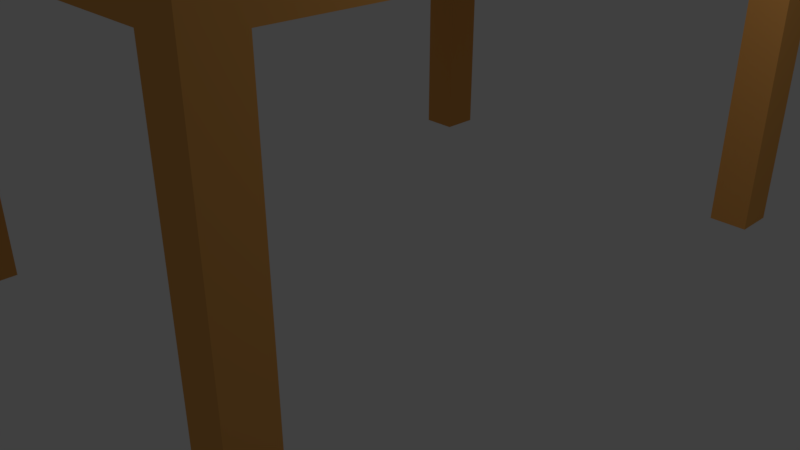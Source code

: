 # Source: Tafel.blend  (saved by Blender 2.78.0; exported with 4.5.12 LTS)
import bpy
from mathutils import Matrix  # noqa: F401  (used for matrix-valued properties, if any)

bpy.ops.wm.read_factory_settings(use_empty=True)
scene = bpy.context.scene
scene.name = 'Scene'

# ---- collections
col_collection_1 = bpy.data.collections.new('Collection 1'); scene.collection.children.link(col_collection_1)

# ---- materials (node trees are filled in below, after node groups)
mat_material = bpy.data.materials.new('Material')
mat_material.alpha_threshold = 0.0
mat_material.use_transparent_shadow = False
mat_material.preview_render_type = 'CUBE'
mat_material.diffuse_color = (0.8, 0.3817, 0.09842, 1.0)
mat_material.specular_color = (1.0, 0.9425, 0.855)
mat_material.roughness = 0.5
mat_material.line_color = (0.0, 0.0, 0.0, 1.0)

# ---- material node trees

# ---- world
world_world = bpy.data.worlds.new('World'); scene.world = world_world
world_world.color = (0.05088, 0.05088, 0.05088)
world_world.use_sun_shadow = False
world_world.sun_shadow_jitter_overblur = 0.0
world_world.cycles.sampling_method = 'MANUAL'

# ---- cameras
cam_camera = bpy.data.cameras.new('Camera')
cam_camera.clip_end = 100.0
cam_camera.lens = 35.0
cam_camera.sensor_width = 32.0
cam_camera.sensor_height = 18.0
cam_camera.ortho_scale = 7.314
cam_camera.dof.focus_distance = 0.0
cam_camera.dof.aperture_fstop = 128.0

# ---- lights
light_lamp = bpy.data.lights.new('Lamp', 'POINT')
light_lamp.transmission_factor = 0.0
light_lamp.cutoff_distance = 30.0
light_lamp.energy = 100.0
light_lamp.shadow_buffer_clip_start = 1.001
light_lamp.shadow_soft_size = 0.1
light_lamp.shadow_maximum_resolution = 0.006
light_lamp.use_absolute_resolution = True

# ---- meshes
me_cube = bpy.data.meshes.new('Cube')
me_cube.from_pydata([(1.0, 1.0, -1.0), (1.0, -1.0, -1.0), (-1.0, -1.0, -1.0), (-1.0, 1.0, -1.0), (1.0, 1.0, 1.0), (1.0, -1.0, 1.0), (-1.0, -1.0, 1.0), (-1.0, 1.0, 1.0), (1.0, -0.8802, -1.0), (-1.0, -0.8802, -1.0), (1.0, -0.8802, 1.0), (-1.0, -0.8802, 1.0), (-1.0, 0.8763, -1.0), (-1.0, 0.8763, 1.0), (1.0, 0.8763, -1.0), (1.0, 0.8763, 1.0), (-0.8284, 1.0, -1.0), (-0.8284, -1.0, -1.0), (-0.8284, 1.0, 1.0), (-0.8284, -1.0, 1.0), (-0.8284, -0.8802, 1.0), (-0.8284, -0.8802, -1.0), (-0.8284, 0.8763, -1.0), (-0.8284, 0.8763, 1.0), (0.8338, -0.8802, 1.0), (0.8338, 0.8763, 1.0), (0.8338, 1.0, -1.0), (0.8338, -1.0, -1.0), (0.8338, 1.0, 1.0), (0.8338, -1.0, 1.0), (0.8338, -0.8802, -1.0), (0.8338, 0.8763, -1.0), (1.0, -0.8802, -20.99), (1.0, -1.0, -20.99), (-0.8284, 1.0, -20.99), (-1.0, 1.0, -20.99), (-0.8284, -1.0, -20.99), (-1.0, -1.0, -20.99), (-1.0, 0.8763, -20.99), (-1.0, -0.8802, -20.99), (-0.8284, -0.8802, -20.99), (1.0, 1.0, -20.99), (1.0, 0.8763, -20.99), (-0.8284, 0.8763, -20.99), (0.8338, 1.0, -20.99), (0.8338, -1.0, -20.99), (0.8338, -0.8802, -20.99), (0.8338, 0.8763, -20.99)], [], [(16, 22, 43, 34), (20, 11, 6, 19), (8, 10, 5, 1), (17, 19, 6, 2), (12, 13, 7, 3), (18, 16, 3, 7), (2, 6, 11, 9), (14, 15, 10, 8), (23, 13, 11, 20), (22, 21, 9, 12), (8, 1, 33, 32), (18, 7, 13, 23), (0, 4, 15, 14), (9, 11, 13, 12), (28, 18, 23, 25), (26, 31, 22, 16), (31, 30, 21, 22), (25, 23, 20, 24), (28, 26, 16, 18), (27, 29, 19, 17), (24, 20, 19, 29), (30, 27, 17, 21), (0, 14, 42, 41), (10, 24, 29, 5), (1, 5, 29, 27), (4, 0, 26, 28), (15, 25, 24, 10), (14, 8, 30, 31), (14, 31, 47, 42), (4, 28, 25, 15), (40, 36, 37, 39), (34, 43, 38, 35), (32, 33, 45, 46), (41, 42, 47, 44), (27, 30, 46, 45), (3, 16, 34, 35), (26, 0, 41, 44), (22, 12, 38, 43), (1, 27, 45, 33), (17, 2, 37, 36), (9, 21, 40, 39), (12, 3, 35, 38), (2, 9, 39, 37), (30, 8, 32, 46), (21, 17, 36, 40), (31, 26, 44, 47)])
me_cube.materials.append(mat_material)
me_cube.use_remesh_preserve_volume = False
me_cube.use_remesh_preserve_attributes = False
me_cube.use_mirror_vertex_groups = False
me_cube.update()

# ---- objects
ob_cube = bpy.data.objects.new('Cube', me_cube)
ob_lamp = bpy.data.objects.new('Lamp', light_lamp)
ob_camera = bpy.data.objects.new('Camera', cam_camera)

# ---- transforms, parenting, visibility, modifiers, constraints
ob_cube.location = (-0.094, 0.3725, 4.232)
ob_cube.scale = (3.045, 4.391, 0.2031)
ob_cube.lock_rotations_4d = False
ob_cube.empty_display_type = 'ARROWS'
ob_cube.lineart.crease_threshold = 0.0
ob_lamp.location = (4.076, 1.005, 5.904)
ob_lamp.rotation_euler = (0.6503, 0.05522, 1.866)
ob_lamp.lock_rotations_4d = False
ob_lamp.empty_display_type = 'ARROWS'
ob_lamp.color = (0.0, 0.0, 0.0, 0.0)
ob_lamp.lineart.crease_threshold = 0.0
ob_camera.location = (7.481, -6.508, 5.344)
ob_camera.rotation_euler = (1.109, 0.0, 0.8149)
ob_camera.lock_rotations_4d = False
ob_camera.empty_display_type = 'ARROWS'
ob_camera.color = (0.0, 0.0, 0.0, 0.0)
ob_camera.display_type = 'WIRE'
ob_camera.lineart.crease_threshold = 0.0

# ---- collection membership
col_collection_1.objects.link(ob_cube)
col_collection_1.objects.link(ob_lamp)
col_collection_1.objects.link(ob_camera)

# ---- scene / render settings (as saved in the file)
scene.camera = ob_camera
scene.frame_start = 1; scene.frame_end = 250; scene.frame_set(1)
scene.render.engine = 'BLENDER_EEVEE_NEXT'
scene.render.resolution_percentage = 50
scene.render.dither_intensity = 0.0
scene.cycles.use_denoising = False
scene.cycles.samples = 128
scene.cycles.sampling_pattern = 'TABULATED_SOBOL'
scene.cycles.light_sampling_threshold = 0.0
scene.cycles.use_adaptive_sampling = False
scene.cycles.use_light_tree = False
scene.cycles.blur_glossy = 0.0
scene.cycles.sample_clamp_indirect = 0.0
scene.view_settings.view_transform = 'Standard'
bpy.context.view_layer.update()
